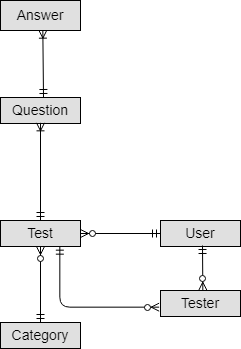

The diagram above was exported from draw.io. Its source (the exported page's mxGraphModel, read from the mxfile embedded in the PNG):
<mxGraphModel dx="369" dy="212" grid="1" gridSize="10" guides="1" tooltips="1" connect="1" arrows="1" fold="1" page="1" pageScale="1" pageWidth="826" pageHeight="1169" background="#ffffff" math="0" shadow="0">
  <root>
    <mxCell id="0" />
    <mxCell id="1" parent="0" />
    <mxCell id="FABOG5vabWxP6hxntAeE-1" value="Test" style="text;align=center;verticalAlign=middle;spacingLeft=4;spacingRight=4;strokeColor=#000000;fillColor=#e0e0e0;rotatable=0;points=[[0,0.5],[1,0.5]];portConstraint=eastwest;fontSize=14;" parent="1" vertex="1">
      <mxGeometry x="180" y="310" width="80" height="26" as="geometry" />
    </mxCell>
    <mxCell id="FABOG5vabWxP6hxntAeE-2" value="Category" style="text;align=center;verticalAlign=middle;spacingLeft=4;spacingRight=4;strokeColor=#000000;fillColor=#e0e0e0;rotatable=0;points=[[0,0.5],[1,0.5]];portConstraint=eastwest;fontSize=14;" parent="1" vertex="1">
      <mxGeometry x="180" y="412" width="80" height="26" as="geometry" />
    </mxCell>
    <mxCell id="FABOG5vabWxP6hxntAeE-3" value="User" style="text;align=center;verticalAlign=middle;spacingLeft=4;spacingRight=4;strokeColor=#000000;fillColor=#e0e0e0;rotatable=0;points=[[0,0.5],[1,0.5]];portConstraint=eastwest;fontSize=14;" parent="1" vertex="1">
      <mxGeometry x="340" y="310" width="80" height="26" as="geometry" />
    </mxCell>
    <mxCell id="FABOG5vabWxP6hxntAeE-5" value="" style="fontSize=12;html=1;endArrow=ERzeroToMany;startArrow=ERmandOne;" parent="1" source="FABOG5vabWxP6hxntAeE-2" target="FABOG5vabWxP6hxntAeE-1" edge="1">
      <mxGeometry width="100" height="100" relative="1" as="geometry">
        <mxPoint x="223" y="414" as="sourcePoint" />
        <mxPoint x="280" y="460" as="targetPoint" />
      </mxGeometry>
    </mxCell>
    <mxCell id="FABOG5vabWxP6hxntAeE-6" value="Answer" style="text;align=center;verticalAlign=middle;spacingLeft=4;spacingRight=4;strokeColor=#000000;fillColor=#e0e0e0;rotatable=0;points=[[0,0.5],[1,0.5]];portConstraint=eastwest;fontSize=14;" parent="1" vertex="1">
      <mxGeometry x="180" y="90" width="80" height="30" as="geometry" />
    </mxCell>
    <mxCell id="FABOG5vabWxP6hxntAeE-7" value="" style="fontSize=12;html=1;endArrow=ERoneToMany;startArrow=ERmandOne;entryX=0.528;entryY=0.988;entryPerimeter=0;" parent="1" target="FABOG5vabWxP6hxntAeE-6" edge="1">
      <mxGeometry width="100" height="100" relative="1" as="geometry">
        <mxPoint x="223" y="187" as="sourcePoint" />
        <mxPoint x="280" y="460" as="targetPoint" />
      </mxGeometry>
    </mxCell>
    <mxCell id="FABOG5vabWxP6hxntAeE-8" value="Question" style="text;align=center;verticalAlign=middle;spacingLeft=4;spacingRight=4;strokeColor=#000000;fillColor=#e0e0e0;rotatable=0;points=[[0,0.5],[1,0.5]];portConstraint=eastwest;fontSize=14;" parent="1" vertex="1">
      <mxGeometry x="180" y="187" width="80" height="26" as="geometry" />
    </mxCell>
    <mxCell id="FABOG5vabWxP6hxntAeE-9" value="" style="fontSize=12;html=1;endArrow=ERoneToMany;startArrow=ERmandOne;entryX=0.502;entryY=0.971;entryPerimeter=0;" parent="1" source="FABOG5vabWxP6hxntAeE-1" target="FABOG5vabWxP6hxntAeE-8" edge="1">
      <mxGeometry width="100" height="100" relative="1" as="geometry">
        <mxPoint x="180" y="560" as="sourcePoint" />
        <mxPoint x="280" y="460" as="targetPoint" />
      </mxGeometry>
    </mxCell>
    <mxCell id="iVFwO0jI7CPu01fL9qw_-1" value="" style="fontSize=12;html=1;endArrow=ERzeroToMany;startArrow=ERmandOne;exitX=0;exitY=0.5;entryX=1;entryY=0.5;" edge="1" parent="1" source="FABOG5vabWxP6hxntAeE-3" target="FABOG5vabWxP6hxntAeE-1">
      <mxGeometry width="100" height="100" relative="1" as="geometry">
        <mxPoint x="440" y="390" as="sourcePoint" />
        <mxPoint x="270" y="323" as="targetPoint" />
      </mxGeometry>
    </mxCell>
    <mxCell id="iVFwO0jI7CPu01fL9qw_-2" value="Tester" style="text;align=center;verticalAlign=middle;spacingLeft=4;spacingRight=4;strokeColor=#000000;fillColor=#e0e0e0;rotatable=0;points=[[0,0.5],[1,0.5]];portConstraint=eastwest;fontSize=14;" vertex="1" parent="1">
      <mxGeometry x="340" y="380" width="80" height="26" as="geometry" />
    </mxCell>
    <mxCell id="iVFwO0jI7CPu01fL9qw_-3" value="" style="fontSize=12;html=1;endArrow=ERzeroToMany;startArrow=ERmandOne;entryX=0.529;entryY=-0.013;entryPerimeter=0;" edge="1" parent="1" target="iVFwO0jI7CPu01fL9qw_-2">
      <mxGeometry width="100" height="100" relative="1" as="geometry">
        <mxPoint x="382" y="335" as="sourcePoint" />
        <mxPoint x="280" y="460" as="targetPoint" />
      </mxGeometry>
    </mxCell>
    <mxCell id="iVFwO0jI7CPu01fL9qw_-4" value="" style="fontSize=12;html=1;endArrow=ERzeroToMany;startArrow=ERmandOne;exitX=0.742;exitY=0.987;exitPerimeter=0;entryX=-0.017;entryY=0.641;entryPerimeter=0;edgeStyle=orthogonalEdgeStyle;" edge="1" parent="1" source="FABOG5vabWxP6hxntAeE-1" target="iVFwO0jI7CPu01fL9qw_-2">
      <mxGeometry width="100" height="100" relative="1" as="geometry">
        <mxPoint x="280" y="420" as="sourcePoint" />
        <mxPoint x="280" y="460" as="targetPoint" />
      </mxGeometry>
    </mxCell>
  </root>
</mxGraphModel>